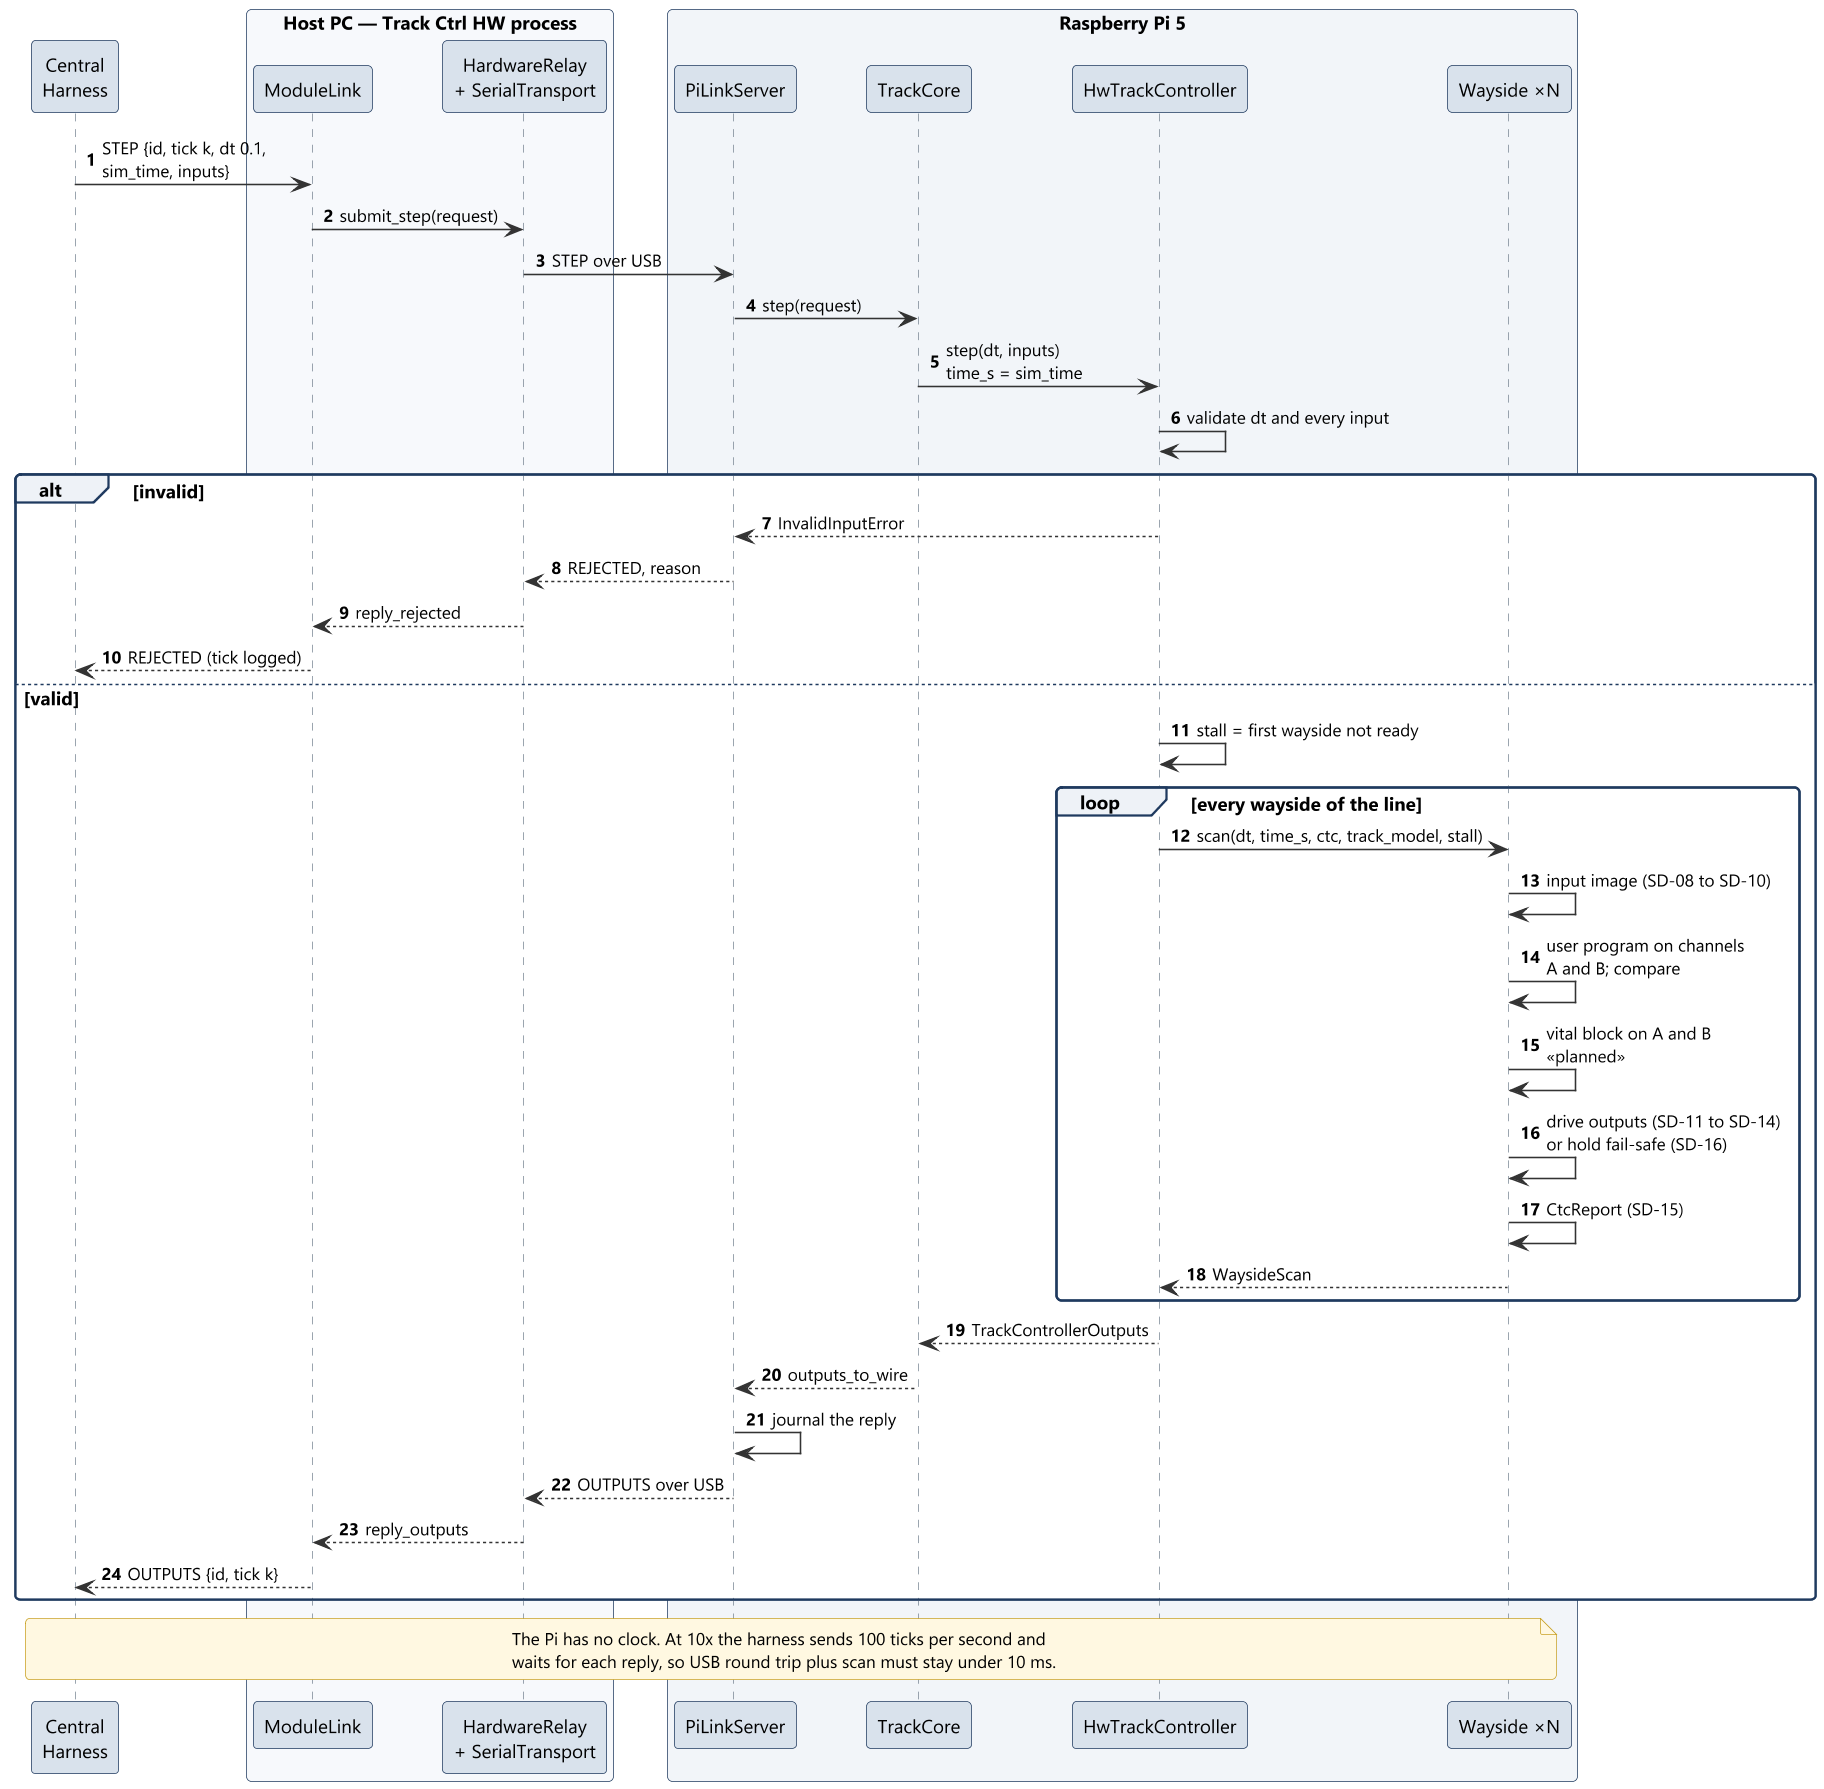

The diagram above was rendered by PlantUML. Its source (embedded in the PNG):
@startuml sd07_run_scan_cycle
!include ../style.iuml
autonumber

participant "Central\nHarness" as H
box "Host PC — Track Ctrl HW process" #F7F9FC
participant "ModuleLink" as Link
participant "HardwareRelay\n+ SerialTransport" as Relay
end box
box "Raspberry Pi 5" #F2F5F9
participant "PiLinkServer" as Pi
participant "TrackCore" as Core
participant "HwTrackController" as Ctrl
participant "Wayside ×N" as W
end box

H -> Link : STEP {id, tick k, dt 0.1,\nsim_time, inputs}
Link -> Relay : submit_step(request)
Relay -> Pi : STEP over USB
Pi -> Core : step(request)
Core -> Ctrl : step(dt, inputs)\ntime_s = sim_time
Ctrl -> Ctrl : validate dt and every input
alt invalid
  Ctrl --> Pi : InvalidInputError
  Pi --> Relay : REJECTED, reason
  Relay --> Link : reply_rejected
  Link --> H : REJECTED (tick logged)
else valid
  Ctrl -> Ctrl : stall = first wayside not ready
  loop every wayside of the line
    Ctrl -> W : scan(dt, time_s, ctc, track_model, stall)
    W -> W : input image (SD-08 to SD-10)
    W -> W : user program on channels\nA and B; compare
    W -> W : vital block on A and B\n<<planned>>
    W -> W : drive outputs (SD-11 to SD-14)\nor hold fail-safe (SD-16)
    W -> W : CtcReport (SD-15)
    W --> Ctrl : WaysideScan
  end
  Ctrl --> Core : TrackControllerOutputs
  Core --> Pi : outputs_to_wire
  Pi -> Pi : journal the reply
  Pi --> Relay : OUTPUTS over USB
  Relay --> Link : reply_outputs
  Link --> H : OUTPUTS {id, tick k}
end
note over H, W
  The Pi has no clock. At 10x the harness sends 100 ticks per second and
  waits for each reply, so USB round trip plus scan must stay under 10 ms.
end note
@enduml